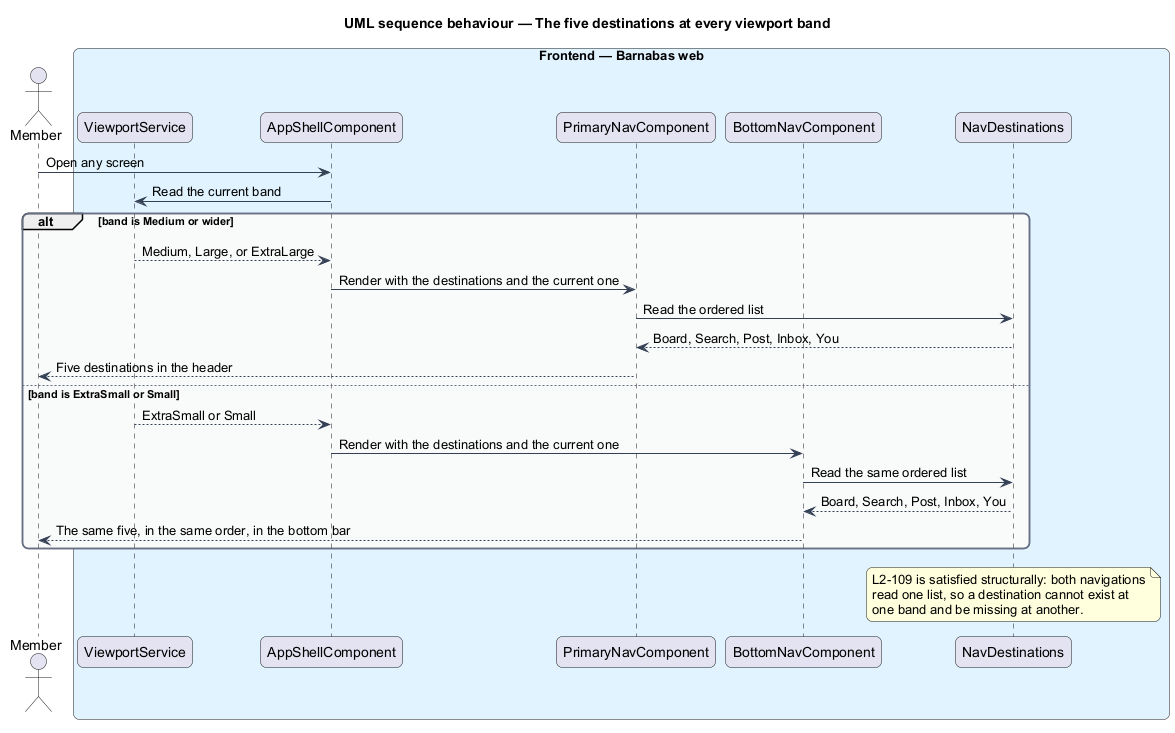

The diagram above was rendered by PlantUML. Its source (embedded in the PNG):
@startuml
title UML sequence behaviour — The five destinations at every viewport band
skinparam backgroundColor #FFFFFF
skinparam shadowing false
skinparam roundcorner 12
skinparam defaultFontName Arial
skinparam ArrowColor #344054
skinparam rectangle {
  BorderColor #344054
  FontColor #101828
}
skinparam package {
  BorderColor #667085
  FontColor #101828
  BackgroundColor #F9FAFB
}
actor "Member" as actor
box "Frontend — Barnabas web" #E0F2FE
  participant "ViewportService" as vp
  participant "AppShellComponent" as shell
  participant "PrimaryNavComponent" as primary
  participant "BottomNavComponent" as bottom
  participant "NavDestinations" as nav
end box

actor -> shell : Open any screen
shell -> vp : Read the current band
alt band is Medium or wider
  vp --> shell : Medium, Large, or ExtraLarge
  shell -> primary : Render with the destinations and the current one
  primary -> nav : Read the ordered list
  nav --> primary : Board, Search, Post, Inbox, You
  primary --> actor : Five destinations in the header
else band is ExtraSmall or Small
  vp --> shell : ExtraSmall or Small
  shell -> bottom : Render with the destinations and the current one
  bottom -> nav : Read the same ordered list
  nav --> bottom : Board, Search, Post, Inbox, You
  bottom --> actor : The same five, in the same order, in the bottom bar
end
note over nav : L2-109 is satisfied structurally: both navigations\nread one list, so a destination cannot exist at\none band and be missing at another.
@enduml